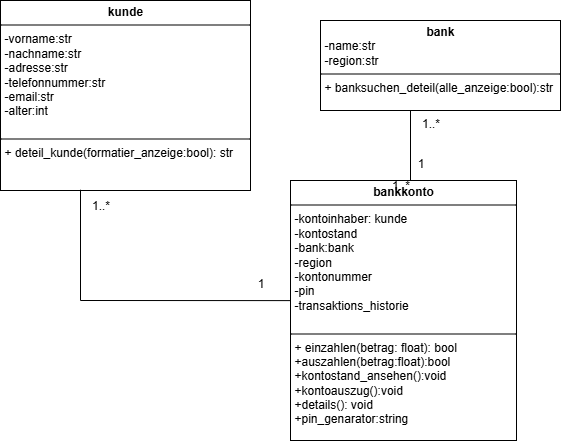

The diagram above was exported from draw.io. Its source (the exported page's mxGraphModel, read from the mxfile embedded in the PNG):
<mxGraphModel dx="778" dy="468" grid="1" gridSize="10" guides="1" tooltips="1" connect="1" arrows="1" fold="1" page="1" pageScale="1" pageWidth="827" pageHeight="1169" math="0" shadow="0">
  <root>
    <mxCell id="0" />
    <mxCell id="1" parent="0" />
    <mxCell id="MLOrvbl57TI3QGX1kHKO-2" value="&lt;p style=&quot;margin:0px;margin-top:4px;text-align:center;&quot;&gt;&lt;b&gt;kunde&lt;/b&gt;&lt;/p&gt;&lt;hr size=&quot;1&quot; style=&quot;border-style:solid;&quot;&gt;&lt;p style=&quot;margin:0px;margin-left:4px;&quot;&gt;-vorname:str&lt;/p&gt;&lt;p style=&quot;margin:0px;margin-left:4px;&quot;&gt;-nachname:str&lt;/p&gt;&lt;p style=&quot;margin:0px;margin-left:4px;&quot;&gt;-adresse:str&lt;/p&gt;&lt;p style=&quot;margin:0px;margin-left:4px;&quot;&gt;-telefonnummer:str&lt;/p&gt;&lt;p style=&quot;margin:0px;margin-left:4px;&quot;&gt;-email:str&lt;/p&gt;&lt;p style=&quot;margin:0px;margin-left:4px;&quot;&gt;-alter:int&lt;/p&gt;&lt;p style=&quot;margin:0px;margin-left:4px;&quot;&gt;&lt;br&gt;&lt;/p&gt;&lt;hr size=&quot;1&quot; style=&quot;border-style:solid;&quot;&gt;&lt;p style=&quot;margin:0px;margin-left:4px;&quot;&gt;+ deteil_kunde(formatier_anzeige:bool): str&lt;/p&gt;" style="verticalAlign=top;align=left;overflow=fill;html=1;whiteSpace=wrap;" vertex="1" parent="1">
      <mxGeometry x="80" y="260" width="250" height="190" as="geometry" />
    </mxCell>
    <mxCell id="MLOrvbl57TI3QGX1kHKO-3" style="edgeStyle=orthogonalEdgeStyle;rounded=0;orthogonalLoop=1;jettySize=auto;html=1;exitX=0.5;exitY=1;exitDx=0;exitDy=0;" edge="1" parent="1" source="MLOrvbl57TI3QGX1kHKO-2" target="MLOrvbl57TI3QGX1kHKO-2">
      <mxGeometry relative="1" as="geometry" />
    </mxCell>
    <mxCell id="MLOrvbl57TI3QGX1kHKO-6" value="&lt;p style=&quot;margin:0px;margin-top:4px;text-align:center;&quot;&gt;&lt;b&gt;bank&lt;/b&gt;&lt;/p&gt;&lt;p style=&quot;margin:0px;margin-left:4px;&quot;&gt;-name:str&lt;/p&gt;&lt;p style=&quot;margin:0px;margin-left:4px;&quot;&gt;-region:str&lt;/p&gt;&lt;hr size=&quot;1&quot; style=&quot;border-style:solid;&quot;&gt;&lt;p style=&quot;margin:0px;margin-left:4px;&quot;&gt;+ banksuchen_deteil(alle_anzeige:bool):str&lt;/p&gt;" style="verticalAlign=top;align=left;overflow=fill;html=1;whiteSpace=wrap;" vertex="1" parent="1">
      <mxGeometry x="400" y="280" width="240" height="90" as="geometry" />
    </mxCell>
    <mxCell id="MLOrvbl57TI3QGX1kHKO-7" value="&lt;p style=&quot;margin:0px;margin-top:4px;text-align:center;&quot;&gt;&lt;b&gt;bankkonto&lt;/b&gt;&lt;/p&gt;&lt;hr size=&quot;1&quot; style=&quot;border-style:solid;&quot;&gt;&lt;p style=&quot;margin:0px;margin-left:4px;&quot;&gt;-kontoinhaber: kunde&lt;/p&gt;&lt;p style=&quot;margin:0px;margin-left:4px;&quot;&gt;-kontostand&lt;/p&gt;&lt;p style=&quot;margin:0px;margin-left:4px;&quot;&gt;-bank:bank&lt;/p&gt;&lt;p style=&quot;margin:0px;margin-left:4px;&quot;&gt;-region&lt;/p&gt;&lt;p style=&quot;margin:0px;margin-left:4px;&quot;&gt;-kontonummer&lt;/p&gt;&lt;p style=&quot;margin:0px;margin-left:4px;&quot;&gt;-pin&lt;/p&gt;&lt;p style=&quot;margin:0px;margin-left:4px;&quot;&gt;-transaktions_historie&lt;/p&gt;&lt;p style=&quot;margin:0px;margin-left:4px;&quot;&gt;&lt;br&gt;&lt;/p&gt;&lt;hr size=&quot;1&quot; style=&quot;border-style:solid;&quot;&gt;&lt;p style=&quot;margin:0px;margin-left:4px;&quot;&gt;+ einzahlen(betrag: float): bool&lt;/p&gt;&lt;p style=&quot;margin:0px;margin-left:4px;&quot;&gt;+auszahlen(betrag:float):bool&lt;/p&gt;&lt;p style=&quot;margin:0px;margin-left:4px;&quot;&gt;+kontostand_ansehen():void&lt;/p&gt;&lt;p style=&quot;margin:0px;margin-left:4px;&quot;&gt;+kontoauszug():void&lt;/p&gt;&lt;p style=&quot;margin:0px;margin-left:4px;&quot;&gt;+details(): void&lt;/p&gt;&lt;p style=&quot;margin:0px;margin-left:4px;&quot;&gt;+pin_genarator:string&lt;/p&gt;" style="verticalAlign=top;align=left;overflow=fill;html=1;whiteSpace=wrap;" vertex="1" parent="1">
      <mxGeometry x="370" y="440" width="226" height="260" as="geometry" />
    </mxCell>
    <mxCell id="MLOrvbl57TI3QGX1kHKO-8" value="" style="endArrow=none;startArrow=none;endFill=0;startFill=0;html=1;rounded=0;entryX=0;entryY=0.462;entryDx=0;entryDy=0;entryPerimeter=0;exitX=0.32;exitY=0.996;exitDx=0;exitDy=0;exitPerimeter=0;" edge="1" parent="1" source="MLOrvbl57TI3QGX1kHKO-2" target="MLOrvbl57TI3QGX1kHKO-7">
      <mxGeometry width="160" relative="1" as="geometry">
        <mxPoint x="150" y="480" as="sourcePoint" />
        <mxPoint x="230" y="570" as="targetPoint" />
        <Array as="points">
          <mxPoint x="160" y="560" />
        </Array>
      </mxGeometry>
    </mxCell>
    <mxCell id="MLOrvbl57TI3QGX1kHKO-10" value="1" style="text;html=1;align=center;verticalAlign=middle;resizable=0;points=[];autosize=1;strokeColor=none;fillColor=none;" vertex="1" parent="1">
      <mxGeometry x="325" y="528" width="30" height="30" as="geometry" />
    </mxCell>
    <mxCell id="MLOrvbl57TI3QGX1kHKO-11" value="1..*" style="text;html=1;align=center;verticalAlign=middle;resizable=0;points=[];autosize=1;strokeColor=none;fillColor=none;" vertex="1" parent="1">
      <mxGeometry x="160" y="450" width="40" height="30" as="geometry" />
    </mxCell>
    <mxCell id="MLOrvbl57TI3QGX1kHKO-13" value="1..*" style="text;html=1;align=center;verticalAlign=middle;resizable=0;points=[];autosize=1;strokeColor=none;fillColor=none;" vertex="1" parent="1">
      <mxGeometry x="460" y="430" width="40" height="30" as="geometry" />
    </mxCell>
    <mxCell id="MLOrvbl57TI3QGX1kHKO-17" value="" style="endArrow=none;endFill=0;endSize=12;html=1;rounded=0;" edge="1" parent="1">
      <mxGeometry width="160" relative="1" as="geometry">
        <mxPoint x="490" y="440" as="sourcePoint" />
        <mxPoint x="490" y="370" as="targetPoint" />
      </mxGeometry>
    </mxCell>
    <mxCell id="MLOrvbl57TI3QGX1kHKO-18" value="1..*" style="text;html=1;align=center;verticalAlign=middle;resizable=0;points=[];autosize=1;strokeColor=none;fillColor=none;" vertex="1" parent="1">
      <mxGeometry x="490" y="368" width="40" height="30" as="geometry" />
    </mxCell>
    <mxCell id="MLOrvbl57TI3QGX1kHKO-19" value="1" style="text;html=1;align=center;verticalAlign=middle;resizable=0;points=[];autosize=1;strokeColor=none;fillColor=none;" vertex="1" parent="1">
      <mxGeometry x="485" y="408" width="30" height="30" as="geometry" />
    </mxCell>
  </root>
</mxGraphModel>